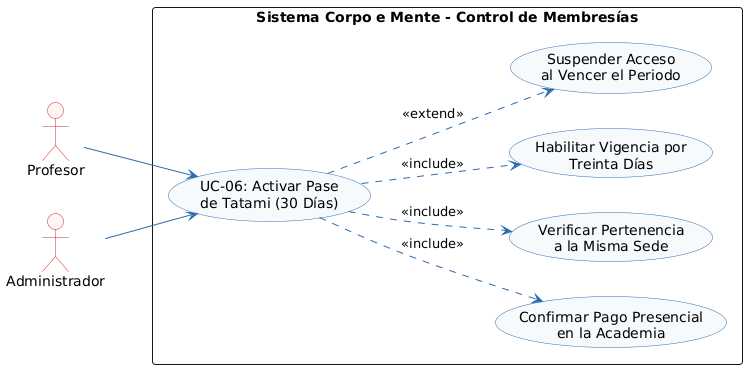

The diagram above was rendered by PlantUML. Its source (embedded in the PNG):
@startuml
left to right direction
skinparam shadowing false
skinparam monochrome false
skinparam defaultFontName Arial
skinparam roundcorner 6
skinparam ArrowColor #2B6CB0
skinparam ActorBorderColor #C53030
skinparam ActorBackgroundColor #FFF5F5
skinparam BoundaryBorderColor #2B6CB0
skinparam BoundaryBackgroundColor #EBF8FF
skinparam ControlBorderColor #2F855A
skinparam ControlBackgroundColor #F0FFF4
skinparam EntityBorderColor #D69E2E
skinparam EntityBackgroundColor #FFFFF0
skinparam UsecaseBorderColor #2B6CB0
skinparam UsecaseBackgroundColor #F7FAFC

actor "Profesor" as PR
actor "Administrador" as AD

rectangle "Sistema Corpo e Mente - Control de Membresías" {
    usecase "UC-06: Activar Pase\nde Tatami (30 Días)" as UC06
    usecase "Confirmar Pago Presencial\nen la Academia" as UC06_Pay
    usecase "Verificar Pertenencia\na la Misma Sede" as UC06_Sede
    usecase "Habilitar Vigencia por\nTreinta Días" as UC06_Act
    usecase "Suspender Acceso\nal Vencer el Periodo" as UC06_Block
}

PR --> UC06
AD --> UC06
UC06 ..> UC06_Pay : <<include>>
UC06 ..> UC06_Sede : <<include>>
UC06 ..> UC06_Act : <<include>>
UC06 ..> UC06_Block : <<extend>>
@enduml